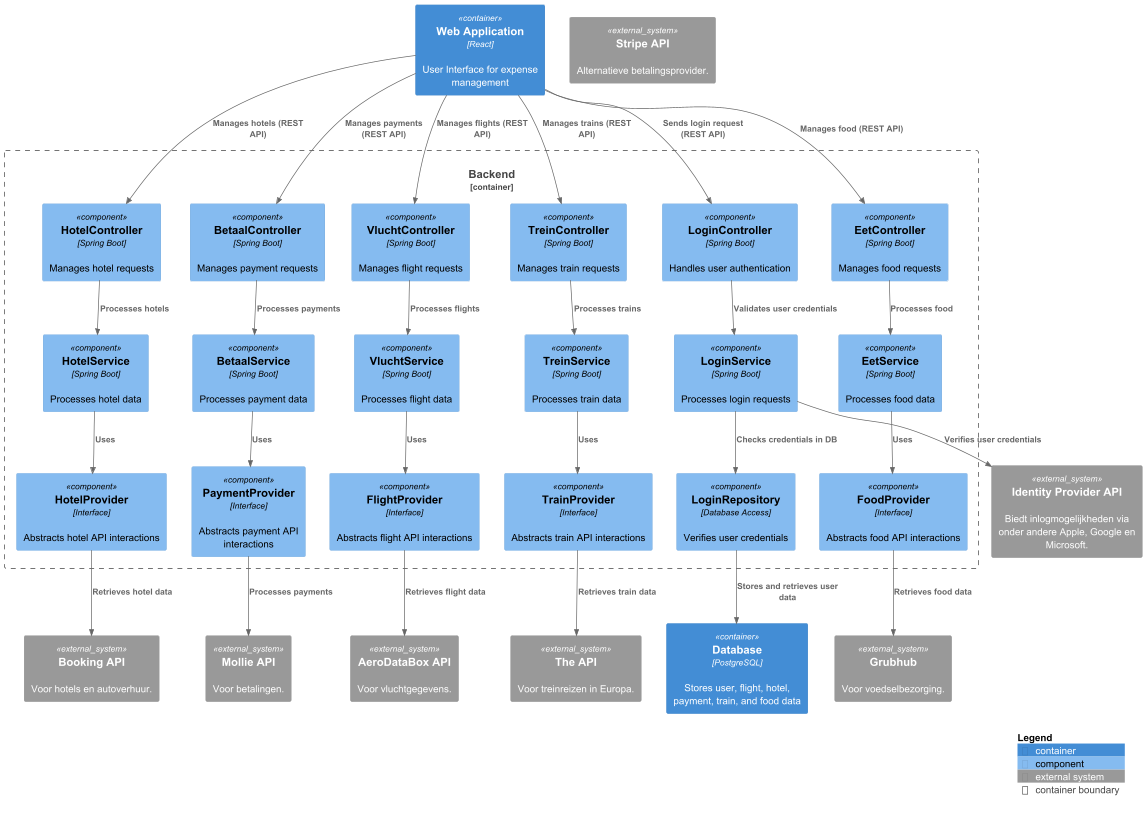

The diagram above was rendered by PlantUML. Its source (embedded in the PNG):
@startuml
!include https://raw.githubusercontent.com/plantuml-stdlib/C4-PlantUML/master/C4_Component.puml

top to bottom direction

Container(WebApp, "Web Application", "React", "User Interface for expense management")

Container_Boundary(Backend, "Backend") {
    Component(login_controller, "LoginController", "Spring Boot", "Handles user authentication")
    Component(login_service, "LoginService", "Spring Boot", "Processes login requests")
    Component(login_repository, "LoginRepository", "Database Access", "Verifies user credentials")

    Component(hotel_controller, "HotelController", "Spring Boot", "Manages hotel requests")
    Component(hotel_service, "HotelService", "Spring Boot", "Processes hotel data")
    Component(hotel_provider, "HotelProvider", "Interface", "Abstracts hotel API interactions")

    Component(betaal_controller, "BetaalController", "Spring Boot", "Manages payment requests")
    Component(betaal_service, "BetaalService", "Spring Boot", "Processes payment data")
    Component(payment_provider, "PaymentProvider", "Interface", "Abstracts payment API interactions")

    Component(vlucht_controller, "VluchtController", "Spring Boot", "Manages flight requests")
    Component(vlucht_service, "VluchtService", "Spring Boot", "Processes flight data")
    Component(flight_provider, "FlightProvider", "Interface", "Abstracts flight API interactions")

    Component(trein_controller, "TreinController", "Spring Boot", "Manages train requests")
    Component(trein_service, "TreinService", "Spring Boot", "Processes train data")
    Component(train_provider, "TrainProvider", "Interface", "Abstracts train API interactions")

    Component(eet_controller, "EetController", "Spring Boot", "Manages food requests")
    Component(eet_service, "EetService", "Spring Boot", "Processes food data")
    Component(food_provider, "FoodProvider", "Interface", "Abstracts food API interactions")
}

Container(Database, "Database", "PostgreSQL", "Stores user, flight, hotel, payment, train, and food data")

System_Ext(identity_provider_api, "Identity Provider API", "Biedt inlogmogelijkheden via onder andere Apple, Google en Microsoft.")
System_Ext(demand_api, "Booking API", "Voor hotels en autoverhuur.")
System_Ext(mollie_api, "Mollie API", "Voor betalingen.")
System_Ext(stripe_api, "Stripe API", "Alternatieve betalingsprovider.")
System_Ext(all_aboard_api, "The API", "Voor treinreizen in Europa.")
System_Ext(flight_api, "AeroDataBox API", "Voor vluchtgegevens.")
System_Ext(grubhub_api, "Grubhub", "Voor voedselbezorging.")

Rel(WebApp, login_controller, "Sends login request (REST API)")
Rel(WebApp, vlucht_controller, "Manages flights (REST API)")
Rel(WebApp, hotel_controller, "Manages hotels (REST API)")
Rel(WebApp, betaal_controller, "Manages payments (REST API)")
Rel(WebApp, trein_controller, "Manages trains (REST API)")
Rel(WebApp, eet_controller, "Manages food (REST API)")

Rel(login_controller, login_service, "Validates user credentials")
Rel(vlucht_controller, vlucht_service, "Processes flights")
Rel(hotel_controller, hotel_service, "Processes hotels")
Rel(betaal_controller, betaal_service, "Processes payments")
Rel(trein_controller, trein_service, "Processes trains")
Rel(eet_controller, eet_service, "Processes food")

Rel(login_service, login_repository, "Checks credentials in DB")
Rel(login_repository, Database, "Stores and retrieves user data")
Rel(login_service, identity_provider_api, "Verifies user credentials")

Rel(vlucht_service, flight_provider, "Uses")
Rel(flight_provider, flight_api, "Retrieves flight data")

Rel(hotel_service, hotel_provider, "Uses")
Rel(hotel_provider, demand_api, "Retrieves hotel data")

Rel(betaal_service, payment_provider, "Uses")
Rel(payment_provider, mollie_api, "Processes payments")

Rel(trein_service, train_provider, "Uses")
Rel(train_provider, all_aboard_api, "Retrieves train data")

Rel(eet_service, food_provider, "Uses")
Rel(food_provider, grubhub_api, "Retrieves food data")

SHOW_LEGEND(TRUE)
@enduml